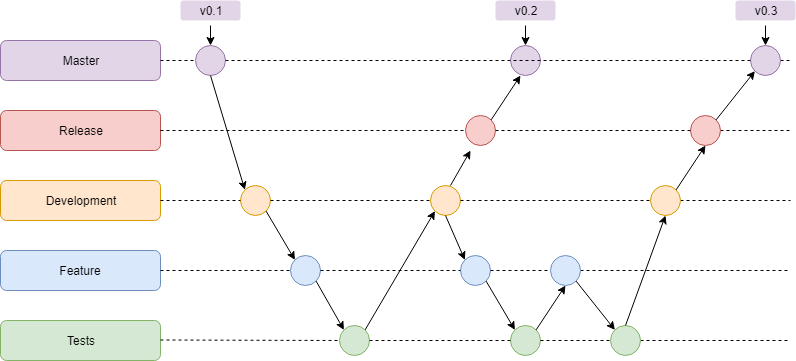

The diagram above was exported from draw.io. Its source (the exported page's mxGraphModel, read from the mxfile embedded in the PNG):
<mxGraphModel dx="1422" dy="822" grid="1" gridSize="10" guides="1" tooltips="1" connect="1" arrows="1" fold="1" page="1" pageScale="1" pageWidth="1169" pageHeight="827" math="0" shadow="0">
  <root>
    <mxCell id="0" />
    <mxCell id="1" parent="0" />
    <mxCell id="T5J5JBdjwlz1JlGaFA7M-1" value="Master" style="rounded=1;whiteSpace=wrap;html=1;fillColor=#e1d5e7;strokeColor=#9673a6;" vertex="1" parent="1">
      <mxGeometry x="170" y="170" width="160" height="40" as="geometry" />
    </mxCell>
    <mxCell id="T5J5JBdjwlz1JlGaFA7M-2" value="Release" style="rounded=1;whiteSpace=wrap;html=1;fillColor=#f8cecc;strokeColor=#b85450;" vertex="1" parent="1">
      <mxGeometry x="170" y="240" width="160" height="40" as="geometry" />
    </mxCell>
    <mxCell id="T5J5JBdjwlz1JlGaFA7M-3" value="Development" style="rounded=1;whiteSpace=wrap;html=1;fillColor=#ffe6cc;strokeColor=#d79b00;" vertex="1" parent="1">
      <mxGeometry x="170" y="310" width="160" height="40" as="geometry" />
    </mxCell>
    <mxCell id="T5J5JBdjwlz1JlGaFA7M-4" value="Feature" style="rounded=1;whiteSpace=wrap;html=1;fillColor=#dae8fc;strokeColor=#6c8ebf;" vertex="1" parent="1">
      <mxGeometry x="170" y="380" width="160" height="40" as="geometry" />
    </mxCell>
    <mxCell id="T5J5JBdjwlz1JlGaFA7M-6" value="" style="endArrow=none;dashed=1;html=1;exitX=1;exitY=0.5;exitDx=0;exitDy=0;" edge="1" parent="1" source="T5J5JBdjwlz1JlGaFA7M-67">
      <mxGeometry width="50" height="50" relative="1" as="geometry">
        <mxPoint x="340" y="410" as="sourcePoint" />
        <mxPoint x="960" y="330" as="targetPoint" />
      </mxGeometry>
    </mxCell>
    <mxCell id="T5J5JBdjwlz1JlGaFA7M-7" value="" style="endArrow=none;dashed=1;html=1;exitX=1;exitY=0.5;exitDx=0;exitDy=0;" edge="1" parent="1" source="T5J5JBdjwlz1JlGaFA7M-68">
      <mxGeometry width="50" height="50" relative="1" as="geometry">
        <mxPoint x="380" y="260" as="sourcePoint" />
        <mxPoint x="960" y="260" as="targetPoint" />
      </mxGeometry>
    </mxCell>
    <mxCell id="T5J5JBdjwlz1JlGaFA7M-8" value="" style="endArrow=none;dashed=1;html=1;exitX=1;exitY=0.5;exitDx=0;exitDy=0;" edge="1" parent="1">
      <mxGeometry width="50" height="50" relative="1" as="geometry">
        <mxPoint x="740" y="190" as="sourcePoint" />
        <mxPoint x="740" y="190" as="targetPoint" />
      </mxGeometry>
    </mxCell>
    <mxCell id="T5J5JBdjwlz1JlGaFA7M-11" value="" style="endArrow=none;dashed=1;html=1;exitX=1;exitY=0.5;exitDx=0;exitDy=0;" edge="1" parent="1" source="T5J5JBdjwlz1JlGaFA7M-70">
      <mxGeometry width="50" height="50" relative="1" as="geometry">
        <mxPoint x="330" y="190" as="sourcePoint" />
        <mxPoint x="960" y="190" as="targetPoint" />
      </mxGeometry>
    </mxCell>
    <mxCell id="T5J5JBdjwlz1JlGaFA7M-12" value="" style="ellipse;whiteSpace=wrap;html=1;aspect=fixed;fillColor=#e1d5e7;strokeColor=#9673a6;" vertex="1" parent="1">
      <mxGeometry x="680" y="175" width="30" height="30" as="geometry" />
    </mxCell>
    <mxCell id="T5J5JBdjwlz1JlGaFA7M-15" value="" style="ellipse;whiteSpace=wrap;html=1;aspect=fixed;fillColor=#f8cecc;strokeColor=#b85450;" vertex="1" parent="1">
      <mxGeometry x="635" y="245" width="30" height="30" as="geometry" />
    </mxCell>
    <mxCell id="T5J5JBdjwlz1JlGaFA7M-16" value="" style="endArrow=none;dashed=1;html=1;exitX=1;exitY=0.5;exitDx=0;exitDy=0;" edge="1" parent="1" source="T5J5JBdjwlz1JlGaFA7M-2" target="T5J5JBdjwlz1JlGaFA7M-15">
      <mxGeometry width="50" height="50" relative="1" as="geometry">
        <mxPoint x="330" y="260" as="sourcePoint" />
        <mxPoint x="740" y="259.5" as="targetPoint" />
      </mxGeometry>
    </mxCell>
    <mxCell id="T5J5JBdjwlz1JlGaFA7M-17" value="" style="ellipse;whiteSpace=wrap;html=1;aspect=fixed;fillColor=#ffe6cc;strokeColor=#d79b00;" vertex="1" parent="1">
      <mxGeometry x="410" y="315" width="30" height="30" as="geometry" />
    </mxCell>
    <mxCell id="T5J5JBdjwlz1JlGaFA7M-18" value="" style="endArrow=none;dashed=1;html=1;exitX=1;exitY=0.5;exitDx=0;exitDy=0;" edge="1" parent="1" source="T5J5JBdjwlz1JlGaFA7M-3" target="T5J5JBdjwlz1JlGaFA7M-17">
      <mxGeometry width="50" height="50" relative="1" as="geometry">
        <mxPoint x="330" y="330" as="sourcePoint" />
        <mxPoint x="740" y="330" as="targetPoint" />
      </mxGeometry>
    </mxCell>
    <mxCell id="T5J5JBdjwlz1JlGaFA7M-19" value="" style="ellipse;whiteSpace=wrap;html=1;aspect=fixed;fillColor=#dae8fc;strokeColor=#6c8ebf;" vertex="1" parent="1">
      <mxGeometry x="460" y="385" width="30" height="30" as="geometry" />
    </mxCell>
    <mxCell id="T5J5JBdjwlz1JlGaFA7M-20" value="" style="endArrow=none;dashed=1;html=1;exitX=1;exitY=0.5;exitDx=0;exitDy=0;" edge="1" parent="1" source="T5J5JBdjwlz1JlGaFA7M-4" target="T5J5JBdjwlz1JlGaFA7M-19">
      <mxGeometry width="50" height="50" relative="1" as="geometry">
        <mxPoint x="330" y="400" as="sourcePoint" />
        <mxPoint x="750" y="400" as="targetPoint" />
      </mxGeometry>
    </mxCell>
    <mxCell id="T5J5JBdjwlz1JlGaFA7M-9" value="" style="ellipse;whiteSpace=wrap;html=1;aspect=fixed;fillColor=#e1d5e7;strokeColor=#9673a6;" vertex="1" parent="1">
      <mxGeometry x="365" y="175" width="30" height="30" as="geometry" />
    </mxCell>
    <mxCell id="T5J5JBdjwlz1JlGaFA7M-21" value="" style="endArrow=none;dashed=1;html=1;exitX=1;exitY=0.5;exitDx=0;exitDy=0;" edge="1" parent="1" source="T5J5JBdjwlz1JlGaFA7M-1" target="T5J5JBdjwlz1JlGaFA7M-9">
      <mxGeometry width="50" height="50" relative="1" as="geometry">
        <mxPoint x="330" y="190" as="sourcePoint" />
        <mxPoint x="500" y="190" as="targetPoint" />
      </mxGeometry>
    </mxCell>
    <mxCell id="T5J5JBdjwlz1JlGaFA7M-25" value="" style="endArrow=classic;html=1;entryX=0;entryY=0;entryDx=0;entryDy=0;exitX=1;exitY=1;exitDx=0;exitDy=0;" edge="1" parent="1" source="T5J5JBdjwlz1JlGaFA7M-17" target="T5J5JBdjwlz1JlGaFA7M-19">
      <mxGeometry width="50" height="50" relative="1" as="geometry">
        <mxPoint x="170" y="490" as="sourcePoint" />
        <mxPoint x="220" y="440" as="targetPoint" />
      </mxGeometry>
    </mxCell>
    <mxCell id="T5J5JBdjwlz1JlGaFA7M-27" value="" style="endArrow=none;dashed=1;html=1;exitX=1;exitY=0.5;exitDx=0;exitDy=0;" edge="1" parent="1" source="T5J5JBdjwlz1JlGaFA7M-56">
      <mxGeometry width="50" height="50" relative="1" as="geometry">
        <mxPoint x="490" y="400" as="sourcePoint" />
        <mxPoint x="960" y="400" as="targetPoint" />
      </mxGeometry>
    </mxCell>
    <mxCell id="T5J5JBdjwlz1JlGaFA7M-28" value="" style="endArrow=classic;html=1;entryX=0;entryY=0;entryDx=0;entryDy=0;exitX=0.5;exitY=1;exitDx=0;exitDy=0;" edge="1" parent="1" source="T5J5JBdjwlz1JlGaFA7M-9" target="T5J5JBdjwlz1JlGaFA7M-17">
      <mxGeometry width="50" height="50" relative="1" as="geometry">
        <mxPoint x="170" y="490" as="sourcePoint" />
        <mxPoint x="220" y="440" as="targetPoint" />
      </mxGeometry>
    </mxCell>
    <mxCell id="T5J5JBdjwlz1JlGaFA7M-29" value="" style="endArrow=classic;html=1;entryX=0;entryY=0;entryDx=0;entryDy=0;exitX=1;exitY=1;exitDx=0;exitDy=0;" edge="1" parent="1" source="T5J5JBdjwlz1JlGaFA7M-19" target="T5J5JBdjwlz1JlGaFA7M-37">
      <mxGeometry width="50" height="50" relative="1" as="geometry">
        <mxPoint x="170" y="490" as="sourcePoint" />
        <mxPoint x="220" y="440" as="targetPoint" />
      </mxGeometry>
    </mxCell>
    <mxCell id="T5J5JBdjwlz1JlGaFA7M-30" value="" style="ellipse;whiteSpace=wrap;html=1;aspect=fixed;fillColor=#ffe6cc;strokeColor=#d79b00;" vertex="1" parent="1">
      <mxGeometry x="600" y="315" width="30" height="30" as="geometry" />
    </mxCell>
    <mxCell id="T5J5JBdjwlz1JlGaFA7M-31" value="" style="endArrow=none;dashed=1;html=1;exitX=1;exitY=0.5;exitDx=0;exitDy=0;" edge="1" parent="1" source="T5J5JBdjwlz1JlGaFA7M-17" target="T5J5JBdjwlz1JlGaFA7M-30">
      <mxGeometry width="50" height="50" relative="1" as="geometry">
        <mxPoint x="440" y="330" as="sourcePoint" />
        <mxPoint x="740" y="330" as="targetPoint" />
      </mxGeometry>
    </mxCell>
    <mxCell id="T5J5JBdjwlz1JlGaFA7M-32" value="" style="endArrow=classic;html=1;entryX=0;entryY=1;entryDx=0;entryDy=0;exitX=1;exitY=0;exitDx=0;exitDy=0;" edge="1" parent="1" source="T5J5JBdjwlz1JlGaFA7M-37" target="T5J5JBdjwlz1JlGaFA7M-30">
      <mxGeometry width="50" height="50" relative="1" as="geometry">
        <mxPoint x="580" y="385" as="sourcePoint" />
        <mxPoint x="534" y="410" as="targetPoint" />
      </mxGeometry>
    </mxCell>
    <mxCell id="T5J5JBdjwlz1JlGaFA7M-33" value="" style="endArrow=classic;html=1;" edge="1" parent="1">
      <mxGeometry width="50" height="50" relative="1" as="geometry">
        <mxPoint x="620" y="315" as="sourcePoint" />
        <mxPoint x="640" y="280" as="targetPoint" />
      </mxGeometry>
    </mxCell>
    <mxCell id="T5J5JBdjwlz1JlGaFA7M-34" value="" style="endArrow=classic;html=1;exitX=1;exitY=0;exitDx=0;exitDy=0;" edge="1" parent="1" source="T5J5JBdjwlz1JlGaFA7M-15">
      <mxGeometry width="50" height="50" relative="1" as="geometry">
        <mxPoint x="170" y="490" as="sourcePoint" />
        <mxPoint x="690" y="205" as="targetPoint" />
      </mxGeometry>
    </mxCell>
    <mxCell id="T5J5JBdjwlz1JlGaFA7M-35" value="Tests" style="rounded=1;whiteSpace=wrap;html=1;fillColor=#d5e8d4;strokeColor=#82b366;" vertex="1" parent="1">
      <mxGeometry x="170" y="450" width="160" height="40" as="geometry" />
    </mxCell>
    <mxCell id="T5J5JBdjwlz1JlGaFA7M-36" value="" style="endArrow=none;dashed=1;html=1;exitX=1;exitY=0.5;exitDx=0;exitDy=0;" edge="1" parent="1" source="T5J5JBdjwlz1JlGaFA7M-58">
      <mxGeometry width="50" height="50" relative="1" as="geometry">
        <mxPoint x="330" y="469.5" as="sourcePoint" />
        <mxPoint x="960" y="470" as="targetPoint" />
      </mxGeometry>
    </mxCell>
    <mxCell id="T5J5JBdjwlz1JlGaFA7M-37" value="" style="ellipse;whiteSpace=wrap;html=1;aspect=fixed;fillColor=#d5e8d4;strokeColor=#82b366;" vertex="1" parent="1">
      <mxGeometry x="509" y="455" width="30" height="30" as="geometry" />
    </mxCell>
    <mxCell id="T5J5JBdjwlz1JlGaFA7M-38" value="" style="endArrow=none;dashed=1;html=1;exitX=1;exitY=0.5;exitDx=0;exitDy=0;" edge="1" parent="1" target="T5J5JBdjwlz1JlGaFA7M-37">
      <mxGeometry width="50" height="50" relative="1" as="geometry">
        <mxPoint x="330" y="469.5" as="sourcePoint" />
        <mxPoint x="750" y="470" as="targetPoint" />
      </mxGeometry>
    </mxCell>
    <mxCell id="T5J5JBdjwlz1JlGaFA7M-42" style="edgeStyle=orthogonalEdgeStyle;rounded=0;orthogonalLoop=1;jettySize=auto;html=1;exitX=0.5;exitY=1;exitDx=0;exitDy=0;entryX=0.5;entryY=0;entryDx=0;entryDy=0;" edge="1" parent="1" source="T5J5JBdjwlz1JlGaFA7M-41" target="T5J5JBdjwlz1JlGaFA7M-9">
      <mxGeometry relative="1" as="geometry" />
    </mxCell>
    <mxCell id="T5J5JBdjwlz1JlGaFA7M-41" value="v0.1" style="rounded=1;whiteSpace=wrap;html=1;fillColor=#e1d5e7;strokeColor=none;perimeterSpacing=5;" vertex="1" parent="1">
      <mxGeometry x="350" y="130" width="60" height="20" as="geometry" />
    </mxCell>
    <mxCell id="T5J5JBdjwlz1JlGaFA7M-44" style="edgeStyle=orthogonalEdgeStyle;rounded=0;orthogonalLoop=1;jettySize=auto;html=1;exitX=0.5;exitY=1;exitDx=0;exitDy=0;entryX=0.5;entryY=0;entryDx=0;entryDy=0;" edge="1" parent="1" source="T5J5JBdjwlz1JlGaFA7M-43" target="T5J5JBdjwlz1JlGaFA7M-12">
      <mxGeometry relative="1" as="geometry" />
    </mxCell>
    <mxCell id="T5J5JBdjwlz1JlGaFA7M-43" value="v0.2" style="rounded=1;whiteSpace=wrap;html=1;fillColor=#e1d5e7;strokeColor=none;perimeterSpacing=5;" vertex="1" parent="1">
      <mxGeometry x="665" y="130" width="60" height="20" as="geometry" />
    </mxCell>
    <mxCell id="T5J5JBdjwlz1JlGaFA7M-46" value="" style="ellipse;whiteSpace=wrap;html=1;aspect=fixed;fillColor=#dae8fc;strokeColor=#6c8ebf;" vertex="1" parent="1">
      <mxGeometry x="630" y="385" width="30" height="30" as="geometry" />
    </mxCell>
    <mxCell id="T5J5JBdjwlz1JlGaFA7M-47" value="" style="endArrow=none;dashed=1;html=1;exitX=1;exitY=0.5;exitDx=0;exitDy=0;" edge="1" parent="1" source="T5J5JBdjwlz1JlGaFA7M-19" target="T5J5JBdjwlz1JlGaFA7M-46">
      <mxGeometry width="50" height="50" relative="1" as="geometry">
        <mxPoint x="490" y="400" as="sourcePoint" />
        <mxPoint x="750" y="400" as="targetPoint" />
      </mxGeometry>
    </mxCell>
    <mxCell id="T5J5JBdjwlz1JlGaFA7M-51" value="" style="endArrow=classic;html=1;exitX=0.5;exitY=1;exitDx=0;exitDy=0;entryX=0;entryY=0;entryDx=0;entryDy=0;" edge="1" parent="1" source="T5J5JBdjwlz1JlGaFA7M-30" target="T5J5JBdjwlz1JlGaFA7M-46">
      <mxGeometry width="50" height="50" relative="1" as="geometry">
        <mxPoint x="170" y="560" as="sourcePoint" />
        <mxPoint x="634" y="380" as="targetPoint" />
      </mxGeometry>
    </mxCell>
    <mxCell id="T5J5JBdjwlz1JlGaFA7M-52" value="" style="ellipse;whiteSpace=wrap;html=1;aspect=fixed;fillColor=#d5e8d4;strokeColor=#82b366;" vertex="1" parent="1">
      <mxGeometry x="680" y="455" width="30" height="30" as="geometry" />
    </mxCell>
    <mxCell id="T5J5JBdjwlz1JlGaFA7M-53" value="" style="endArrow=none;dashed=1;html=1;exitX=1;exitY=0.5;exitDx=0;exitDy=0;" edge="1" parent="1" source="T5J5JBdjwlz1JlGaFA7M-37" target="T5J5JBdjwlz1JlGaFA7M-52">
      <mxGeometry width="50" height="50" relative="1" as="geometry">
        <mxPoint x="539" y="470" as="sourcePoint" />
        <mxPoint x="840" y="470" as="targetPoint" />
      </mxGeometry>
    </mxCell>
    <mxCell id="T5J5JBdjwlz1JlGaFA7M-54" value="" style="endArrow=classic;html=1;exitX=1;exitY=1;exitDx=0;exitDy=0;entryX=0;entryY=0;entryDx=0;entryDy=0;" edge="1" parent="1" source="T5J5JBdjwlz1JlGaFA7M-46" target="T5J5JBdjwlz1JlGaFA7M-52">
      <mxGeometry width="50" height="50" relative="1" as="geometry">
        <mxPoint x="170" y="560" as="sourcePoint" />
        <mxPoint x="673" y="452" as="targetPoint" />
      </mxGeometry>
    </mxCell>
    <mxCell id="T5J5JBdjwlz1JlGaFA7M-56" value="" style="ellipse;whiteSpace=wrap;html=1;aspect=fixed;fillColor=#dae8fc;strokeColor=#6c8ebf;" vertex="1" parent="1">
      <mxGeometry x="720" y="385" width="30" height="30" as="geometry" />
    </mxCell>
    <mxCell id="T5J5JBdjwlz1JlGaFA7M-58" value="" style="ellipse;whiteSpace=wrap;html=1;aspect=fixed;fillColor=#d5e8d4;strokeColor=#82b366;" vertex="1" parent="1">
      <mxGeometry x="780" y="455" width="30" height="30" as="geometry" />
    </mxCell>
    <mxCell id="T5J5JBdjwlz1JlGaFA7M-59" value="" style="endArrow=none;dashed=1;html=1;exitX=1;exitY=0.5;exitDx=0;exitDy=0;" edge="1" parent="1" source="T5J5JBdjwlz1JlGaFA7M-52" target="T5J5JBdjwlz1JlGaFA7M-58">
      <mxGeometry width="50" height="50" relative="1" as="geometry">
        <mxPoint x="710" y="470" as="sourcePoint" />
        <mxPoint x="840" y="470" as="targetPoint" />
      </mxGeometry>
    </mxCell>
    <mxCell id="T5J5JBdjwlz1JlGaFA7M-62" value="" style="endArrow=classic;html=1;entryX=0.5;entryY=1;entryDx=0;entryDy=0;exitX=1;exitY=0;exitDx=0;exitDy=0;" edge="1" parent="1" source="T5J5JBdjwlz1JlGaFA7M-52" target="T5J5JBdjwlz1JlGaFA7M-56">
      <mxGeometry width="50" height="50" relative="1" as="geometry">
        <mxPoint x="170" y="560" as="sourcePoint" />
        <mxPoint x="220" y="510" as="targetPoint" />
      </mxGeometry>
    </mxCell>
    <mxCell id="T5J5JBdjwlz1JlGaFA7M-64" value="" style="endArrow=classic;html=1;entryX=0;entryY=0;entryDx=0;entryDy=0;exitX=1;exitY=1;exitDx=0;exitDy=0;" edge="1" parent="1" source="T5J5JBdjwlz1JlGaFA7M-56" target="T5J5JBdjwlz1JlGaFA7M-58">
      <mxGeometry width="50" height="50" relative="1" as="geometry">
        <mxPoint x="715.6066017177982" y="469.3933982822018" as="sourcePoint" />
        <mxPoint x="745" y="425" as="targetPoint" />
      </mxGeometry>
    </mxCell>
    <mxCell id="T5J5JBdjwlz1JlGaFA7M-65" value="" style="endArrow=none;dashed=1;html=1;exitX=1;exitY=0.5;exitDx=0;exitDy=0;entryX=0;entryY=0.5;entryDx=0;entryDy=0;" edge="1" parent="1" source="T5J5JBdjwlz1JlGaFA7M-46" target="T5J5JBdjwlz1JlGaFA7M-56">
      <mxGeometry width="50" height="50" relative="1" as="geometry">
        <mxPoint x="760" y="410" as="sourcePoint" />
        <mxPoint x="970" y="410" as="targetPoint" />
      </mxGeometry>
    </mxCell>
    <mxCell id="T5J5JBdjwlz1JlGaFA7M-68" value="" style="ellipse;whiteSpace=wrap;html=1;aspect=fixed;fillColor=#f8cecc;strokeColor=#b85450;" vertex="1" parent="1">
      <mxGeometry x="860" y="245" width="30" height="30" as="geometry" />
    </mxCell>
    <mxCell id="T5J5JBdjwlz1JlGaFA7M-69" value="" style="endArrow=none;dashed=1;html=1;exitX=1;exitY=0.5;exitDx=0;exitDy=0;" edge="1" parent="1" source="T5J5JBdjwlz1JlGaFA7M-15" target="T5J5JBdjwlz1JlGaFA7M-68">
      <mxGeometry width="50" height="50" relative="1" as="geometry">
        <mxPoint x="665" y="260" as="sourcePoint" />
        <mxPoint x="960" y="260" as="targetPoint" />
      </mxGeometry>
    </mxCell>
    <mxCell id="T5J5JBdjwlz1JlGaFA7M-70" value="" style="ellipse;whiteSpace=wrap;html=1;aspect=fixed;fillColor=#e1d5e7;strokeColor=#9673a6;" vertex="1" parent="1">
      <mxGeometry x="920" y="175" width="30" height="30" as="geometry" />
    </mxCell>
    <mxCell id="T5J5JBdjwlz1JlGaFA7M-71" value="" style="endArrow=none;dashed=1;html=1;exitX=1;exitY=0.5;exitDx=0;exitDy=0;" edge="1" parent="1" source="T5J5JBdjwlz1JlGaFA7M-9" target="T5J5JBdjwlz1JlGaFA7M-70">
      <mxGeometry width="50" height="50" relative="1" as="geometry">
        <mxPoint x="395" y="190" as="sourcePoint" />
        <mxPoint x="960" y="190" as="targetPoint" />
      </mxGeometry>
    </mxCell>
    <mxCell id="T5J5JBdjwlz1JlGaFA7M-67" value="" style="ellipse;whiteSpace=wrap;html=1;aspect=fixed;fillColor=#ffe6cc;strokeColor=#d79b00;" vertex="1" parent="1">
      <mxGeometry x="820" y="315" width="30" height="30" as="geometry" />
    </mxCell>
    <mxCell id="T5J5JBdjwlz1JlGaFA7M-72" value="" style="endArrow=none;dashed=1;html=1;exitX=1;exitY=0.5;exitDx=0;exitDy=0;" edge="1" parent="1" source="T5J5JBdjwlz1JlGaFA7M-30" target="T5J5JBdjwlz1JlGaFA7M-67">
      <mxGeometry width="50" height="50" relative="1" as="geometry">
        <mxPoint x="630" y="330" as="sourcePoint" />
        <mxPoint x="960" y="330" as="targetPoint" />
      </mxGeometry>
    </mxCell>
    <mxCell id="T5J5JBdjwlz1JlGaFA7M-73" value="" style="endArrow=classic;html=1;entryX=0.5;entryY=1;entryDx=0;entryDy=0;exitX=0.5;exitY=0;exitDx=0;exitDy=0;" edge="1" parent="1" source="T5J5JBdjwlz1JlGaFA7M-58" target="T5J5JBdjwlz1JlGaFA7M-67">
      <mxGeometry width="50" height="50" relative="1" as="geometry">
        <mxPoint x="170" y="560" as="sourcePoint" />
        <mxPoint x="220" y="510" as="targetPoint" />
      </mxGeometry>
    </mxCell>
    <mxCell id="T5J5JBdjwlz1JlGaFA7M-74" value="" style="endArrow=classic;html=1;entryX=0.5;entryY=1;entryDx=0;entryDy=0;exitX=1;exitY=0;exitDx=0;exitDy=0;" edge="1" parent="1" source="T5J5JBdjwlz1JlGaFA7M-67" target="T5J5JBdjwlz1JlGaFA7M-68">
      <mxGeometry width="50" height="50" relative="1" as="geometry">
        <mxPoint x="170" y="560" as="sourcePoint" />
        <mxPoint x="220" y="510" as="targetPoint" />
      </mxGeometry>
    </mxCell>
    <mxCell id="T5J5JBdjwlz1JlGaFA7M-75" value="" style="endArrow=classic;html=1;entryX=0;entryY=1;entryDx=0;entryDy=0;exitX=1;exitY=0;exitDx=0;exitDy=0;" edge="1" parent="1" source="T5J5JBdjwlz1JlGaFA7M-68" target="T5J5JBdjwlz1JlGaFA7M-70">
      <mxGeometry width="50" height="50" relative="1" as="geometry">
        <mxPoint x="855.6066017177982" y="329.3933982822018" as="sourcePoint" />
        <mxPoint x="885" y="285" as="targetPoint" />
      </mxGeometry>
    </mxCell>
    <mxCell id="T5J5JBdjwlz1JlGaFA7M-77" style="edgeStyle=orthogonalEdgeStyle;rounded=0;orthogonalLoop=1;jettySize=auto;html=1;exitX=0.5;exitY=1;exitDx=0;exitDy=0;entryX=0.5;entryY=0;entryDx=0;entryDy=0;" edge="1" parent="1" source="T5J5JBdjwlz1JlGaFA7M-76" target="T5J5JBdjwlz1JlGaFA7M-70">
      <mxGeometry relative="1" as="geometry" />
    </mxCell>
    <mxCell id="T5J5JBdjwlz1JlGaFA7M-76" value="v0.3" style="rounded=1;whiteSpace=wrap;html=1;fillColor=#e1d5e7;strokeColor=none;perimeterSpacing=5;" vertex="1" parent="1">
      <mxGeometry x="905" y="130" width="60" height="20" as="geometry" />
    </mxCell>
  </root>
</mxGraphModel>